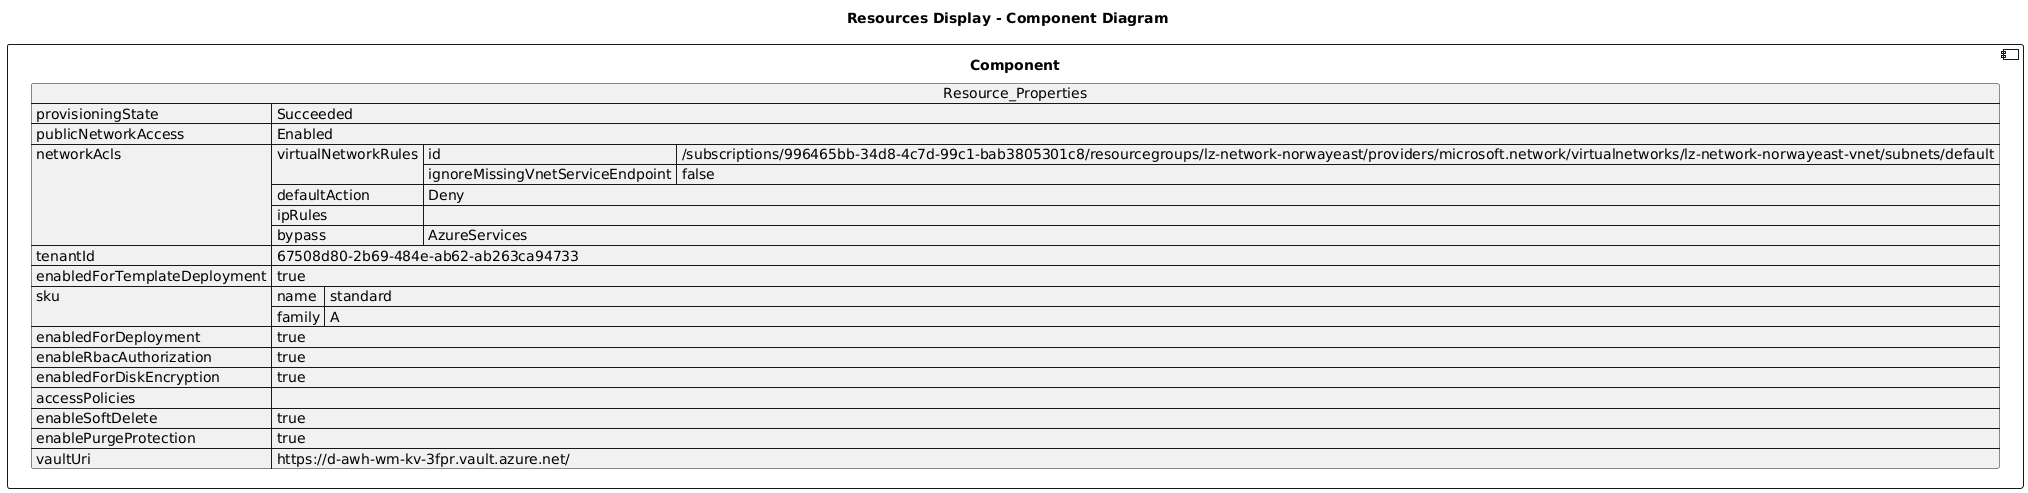

The diagram above was rendered by PlantUML. Its source (embedded in the PNG):
@startuml

title Resources Display - Component Diagram

component Component {

json  Resource_Properties {
  "provisioningState": "Succeeded",
  "publicNetworkAccess": "Enabled",
  "networkAcls": {
    "virtualNetworkRules": [
      {
        "id": "/subscriptions/996465bb-34d8-4c7d-99c1-bab3805301c8/resourcegroups/lz-network-norwayeast/providers/microsoft.network/virtualnetworks/lz-network-norwayeast-vnet/subnets/default",
        "ignoreMissingVnetServiceEndpoint": false
      }
    ],
    "defaultAction": "Deny",
    "ipRules": [],
    "bypass": "AzureServices"
  },
  "tenantId": "67508d80-2b69-484e-ab62-ab263ca94733",
  "enabledForTemplateDeployment": true,
  "sku": {
    "name": "standard",
    "family": "A"
  },
  "enabledForDeployment": true,
  "enableRbacAuthorization": true,
  "enabledForDiskEncryption": true,
  "accessPolicies": [],
  "enableSoftDelete": true,
  "enablePurgeProtection": true,
  "vaultUri": "https://d-awh-wm-kv-3fpr.vault.azure.net/"
}
}
@enduml